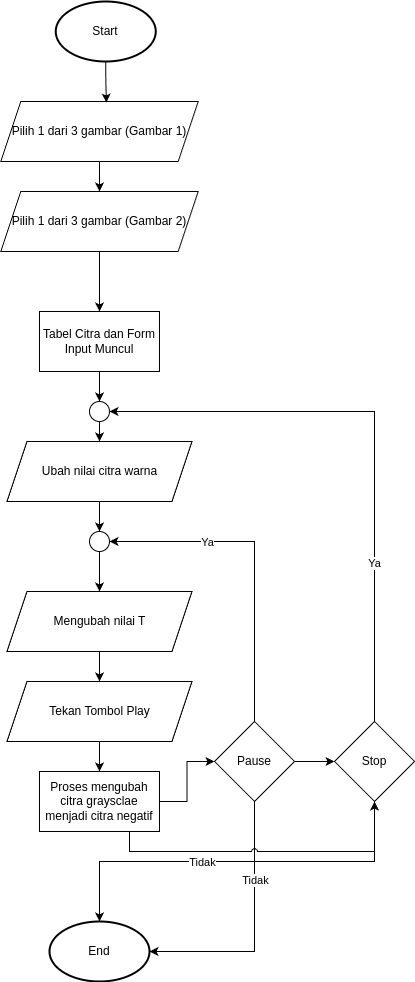

The diagram above was exported from draw.io. Its source (the exported page's mxGraphModel, read from the mxfile embedded in the PNG):
<mxGraphModel dx="1294" dy="745" grid="1" gridSize="10" guides="1" tooltips="1" connect="1" arrows="1" fold="1" page="1" pageScale="1" pageWidth="850" pageHeight="1100" math="0" shadow="0">
  <root>
    <mxCell id="0" />
    <mxCell id="1" parent="0" />
    <mxCell id="YPFUfWVb4xvoclRdpn4Y-2" value="Start" style="strokeWidth=2;html=1;shape=mxgraph.flowchart.start_1;whiteSpace=wrap;" vertex="1" parent="1">
      <mxGeometry x="331.25" y="20" width="100" height="60" as="geometry" />
    </mxCell>
    <mxCell id="YPFUfWVb4xvoclRdpn4Y-3" value="End" style="strokeWidth=2;html=1;shape=mxgraph.flowchart.start_1;whiteSpace=wrap;" vertex="1" parent="1">
      <mxGeometry x="325" y="940" width="100" height="60" as="geometry" />
    </mxCell>
    <mxCell id="YPFUfWVb4xvoclRdpn4Y-14" style="edgeStyle=orthogonalEdgeStyle;rounded=0;orthogonalLoop=1;jettySize=auto;html=1;exitX=0.5;exitY=1;exitDx=0;exitDy=0;entryX=0.5;entryY=0;entryDx=0;entryDy=0;" edge="1" parent="1" source="YPFUfWVb4xvoclRdpn4Y-4" target="YPFUfWVb4xvoclRdpn4Y-5">
      <mxGeometry relative="1" as="geometry" />
    </mxCell>
    <mxCell id="YPFUfWVb4xvoclRdpn4Y-4" value="Pilih 1 dari 3 gambar (Gambar 2)" style="shape=parallelogram;perimeter=parallelogramPerimeter;whiteSpace=wrap;html=1;fixedSize=1;" vertex="1" parent="1">
      <mxGeometry x="276.25" y="210" width="197.5" height="60" as="geometry" />
    </mxCell>
    <mxCell id="YPFUfWVb4xvoclRdpn4Y-15" style="edgeStyle=orthogonalEdgeStyle;rounded=0;orthogonalLoop=1;jettySize=auto;html=1;entryX=0.5;entryY=0;entryDx=0;entryDy=0;exitX=0.5;exitY=1;exitDx=0;exitDy=0;" edge="1" parent="1" source="YPFUfWVb4xvoclRdpn4Y-21" target="YPFUfWVb4xvoclRdpn4Y-6">
      <mxGeometry relative="1" as="geometry">
        <mxPoint x="380" y="420" as="sourcePoint" />
      </mxGeometry>
    </mxCell>
    <mxCell id="YPFUfWVb4xvoclRdpn4Y-22" style="edgeStyle=orthogonalEdgeStyle;rounded=0;orthogonalLoop=1;jettySize=auto;html=1;exitX=0.5;exitY=1;exitDx=0;exitDy=0;entryX=0.5;entryY=0;entryDx=0;entryDy=0;" edge="1" parent="1" source="YPFUfWVb4xvoclRdpn4Y-5" target="YPFUfWVb4xvoclRdpn4Y-21">
      <mxGeometry relative="1" as="geometry" />
    </mxCell>
    <mxCell id="YPFUfWVb4xvoclRdpn4Y-5" value="Tabel Citra dan Form Input Muncul" style="rounded=0;whiteSpace=wrap;html=1;" vertex="1" parent="1">
      <mxGeometry x="315" y="330" width="120" height="60" as="geometry" />
    </mxCell>
    <mxCell id="YPFUfWVb4xvoclRdpn4Y-28" style="edgeStyle=orthogonalEdgeStyle;rounded=0;orthogonalLoop=1;jettySize=auto;html=1;exitX=0.5;exitY=1;exitDx=0;exitDy=0;entryX=0.5;entryY=0;entryDx=0;entryDy=0;" edge="1" parent="1" source="YPFUfWVb4xvoclRdpn4Y-6" target="YPFUfWVb4xvoclRdpn4Y-27">
      <mxGeometry relative="1" as="geometry" />
    </mxCell>
    <mxCell id="YPFUfWVb4xvoclRdpn4Y-6" value="Ubah nilai citra warna" style="shape=parallelogram;perimeter=parallelogramPerimeter;whiteSpace=wrap;html=1;fixedSize=1;" vertex="1" parent="1">
      <mxGeometry x="282.5" y="460" width="185" height="60" as="geometry" />
    </mxCell>
    <mxCell id="YPFUfWVb4xvoclRdpn4Y-17" style="edgeStyle=orthogonalEdgeStyle;rounded=0;orthogonalLoop=1;jettySize=auto;html=1;exitX=0.5;exitY=1;exitDx=0;exitDy=0;entryX=0.5;entryY=0;entryDx=0;entryDy=0;" edge="1" parent="1" source="YPFUfWVb4xvoclRdpn4Y-7" target="YPFUfWVb4xvoclRdpn4Y-9">
      <mxGeometry relative="1" as="geometry" />
    </mxCell>
    <mxCell id="YPFUfWVb4xvoclRdpn4Y-7" value="Tekan Tombol Play" style="shape=parallelogram;perimeter=parallelogramPerimeter;whiteSpace=wrap;html=1;fixedSize=1;" vertex="1" parent="1">
      <mxGeometry x="282.5" y="700" width="185" height="60" as="geometry" />
    </mxCell>
    <mxCell id="YPFUfWVb4xvoclRdpn4Y-18" style="edgeStyle=orthogonalEdgeStyle;rounded=0;orthogonalLoop=1;jettySize=auto;html=1;exitX=1;exitY=0.5;exitDx=0;exitDy=0;entryX=0;entryY=0.5;entryDx=0;entryDy=0;" edge="1" parent="1" source="YPFUfWVb4xvoclRdpn4Y-9" target="YPFUfWVb4xvoclRdpn4Y-19">
      <mxGeometry relative="1" as="geometry">
        <mxPoint x="510" y="720" as="targetPoint" />
      </mxGeometry>
    </mxCell>
    <mxCell id="YPFUfWVb4xvoclRdpn4Y-9" value="Proses mengubah citra graysclae menjadi citra negatif" style="rounded=0;whiteSpace=wrap;html=1;" vertex="1" parent="1">
      <mxGeometry x="315" y="790" width="120" height="60" as="geometry" />
    </mxCell>
    <mxCell id="YPFUfWVb4xvoclRdpn4Y-23" style="edgeStyle=orthogonalEdgeStyle;rounded=0;orthogonalLoop=1;jettySize=auto;html=1;exitX=0.5;exitY=0;exitDx=0;exitDy=0;entryX=1;entryY=0.5;entryDx=0;entryDy=0;" edge="1" parent="1" source="YPFUfWVb4xvoclRdpn4Y-19" target="YPFUfWVb4xvoclRdpn4Y-27">
      <mxGeometry relative="1" as="geometry" />
    </mxCell>
    <mxCell id="YPFUfWVb4xvoclRdpn4Y-24" value="Ya" style="edgeLabel;html=1;align=center;verticalAlign=middle;resizable=0;points=[];" vertex="1" connectable="0" parent="YPFUfWVb4xvoclRdpn4Y-23">
      <mxGeometry x="0.4015" relative="1" as="geometry">
        <mxPoint as="offset" />
      </mxGeometry>
    </mxCell>
    <mxCell id="YPFUfWVb4xvoclRdpn4Y-30" style="edgeStyle=orthogonalEdgeStyle;rounded=0;orthogonalLoop=1;jettySize=auto;html=1;exitX=1;exitY=0.5;exitDx=0;exitDy=0;entryX=0;entryY=0.5;entryDx=0;entryDy=0;" edge="1" parent="1" source="YPFUfWVb4xvoclRdpn4Y-19" target="YPFUfWVb4xvoclRdpn4Y-29">
      <mxGeometry relative="1" as="geometry" />
    </mxCell>
    <mxCell id="YPFUfWVb4xvoclRdpn4Y-19" value="Pause" style="rhombus;whiteSpace=wrap;html=1;" vertex="1" parent="1">
      <mxGeometry x="490" y="740" width="80" height="80" as="geometry" />
    </mxCell>
    <mxCell id="YPFUfWVb4xvoclRdpn4Y-21" value="" style="ellipse;whiteSpace=wrap;html=1;aspect=fixed;" vertex="1" parent="1">
      <mxGeometry x="365" y="420" width="20" height="20" as="geometry" />
    </mxCell>
    <mxCell id="YPFUfWVb4xvoclRdpn4Y-25" style="edgeStyle=orthogonalEdgeStyle;rounded=0;orthogonalLoop=1;jettySize=auto;html=1;exitX=0.5;exitY=1;exitDx=0;exitDy=0;entryX=1;entryY=0.5;entryDx=0;entryDy=0;entryPerimeter=0;" edge="1" parent="1" source="YPFUfWVb4xvoclRdpn4Y-19" target="YPFUfWVb4xvoclRdpn4Y-3">
      <mxGeometry relative="1" as="geometry" />
    </mxCell>
    <mxCell id="YPFUfWVb4xvoclRdpn4Y-26" value="Tidak" style="edgeLabel;html=1;align=center;verticalAlign=middle;resizable=0;points=[];" vertex="1" connectable="0" parent="YPFUfWVb4xvoclRdpn4Y-25">
      <mxGeometry x="-0.3883" y="1" relative="1" as="geometry">
        <mxPoint as="offset" />
      </mxGeometry>
    </mxCell>
    <mxCell id="YPFUfWVb4xvoclRdpn4Y-38" style="edgeStyle=orthogonalEdgeStyle;rounded=0;orthogonalLoop=1;jettySize=auto;html=1;exitX=0.5;exitY=1;exitDx=0;exitDy=0;entryX=0.5;entryY=0;entryDx=0;entryDy=0;" edge="1" parent="1" source="YPFUfWVb4xvoclRdpn4Y-27" target="YPFUfWVb4xvoclRdpn4Y-36">
      <mxGeometry relative="1" as="geometry" />
    </mxCell>
    <mxCell id="YPFUfWVb4xvoclRdpn4Y-27" value="" style="ellipse;whiteSpace=wrap;html=1;aspect=fixed;" vertex="1" parent="1">
      <mxGeometry x="365" y="550" width="20" height="20" as="geometry" />
    </mxCell>
    <mxCell id="YPFUfWVb4xvoclRdpn4Y-32" style="edgeStyle=orthogonalEdgeStyle;rounded=0;orthogonalLoop=1;jettySize=auto;html=1;exitX=0.5;exitY=0;exitDx=0;exitDy=0;entryX=1;entryY=0.5;entryDx=0;entryDy=0;" edge="1" parent="1" source="YPFUfWVb4xvoclRdpn4Y-29" target="YPFUfWVb4xvoclRdpn4Y-21">
      <mxGeometry relative="1" as="geometry" />
    </mxCell>
    <mxCell id="YPFUfWVb4xvoclRdpn4Y-33" value="Ya" style="edgeLabel;html=1;align=center;verticalAlign=middle;resizable=0;points=[];" vertex="1" connectable="0" parent="YPFUfWVb4xvoclRdpn4Y-32">
      <mxGeometry x="-0.451" relative="1" as="geometry">
        <mxPoint as="offset" />
      </mxGeometry>
    </mxCell>
    <mxCell id="YPFUfWVb4xvoclRdpn4Y-29" value="Stop" style="rhombus;whiteSpace=wrap;html=1;" vertex="1" parent="1">
      <mxGeometry x="610" y="740" width="80" height="80" as="geometry" />
    </mxCell>
    <mxCell id="YPFUfWVb4xvoclRdpn4Y-31" style="edgeStyle=orthogonalEdgeStyle;rounded=0;orthogonalLoop=1;jettySize=auto;html=1;exitX=0.75;exitY=1;exitDx=0;exitDy=0;entryX=0.5;entryY=1;entryDx=0;entryDy=0;jumpStyle=arc;" edge="1" parent="1" source="YPFUfWVb4xvoclRdpn4Y-9" target="YPFUfWVb4xvoclRdpn4Y-29">
      <mxGeometry relative="1" as="geometry">
        <mxPoint x="435" y="790" as="sourcePoint" />
        <mxPoint x="688.6399999999999" y="800.52" as="targetPoint" />
      </mxGeometry>
    </mxCell>
    <mxCell id="YPFUfWVb4xvoclRdpn4Y-34" style="edgeStyle=orthogonalEdgeStyle;rounded=0;orthogonalLoop=1;jettySize=auto;html=1;exitX=0.5;exitY=1;exitDx=0;exitDy=0;entryX=0.5;entryY=0;entryDx=0;entryDy=0;entryPerimeter=0;" edge="1" parent="1" source="YPFUfWVb4xvoclRdpn4Y-29" target="YPFUfWVb4xvoclRdpn4Y-3">
      <mxGeometry relative="1" as="geometry" />
    </mxCell>
    <mxCell id="YPFUfWVb4xvoclRdpn4Y-35" value="Tidak" style="edgeLabel;html=1;align=center;verticalAlign=middle;resizable=0;points=[];" vertex="1" connectable="0" parent="YPFUfWVb4xvoclRdpn4Y-34">
      <mxGeometry x="0.1749" relative="1" as="geometry">
        <mxPoint as="offset" />
      </mxGeometry>
    </mxCell>
    <mxCell id="YPFUfWVb4xvoclRdpn4Y-39" style="edgeStyle=orthogonalEdgeStyle;rounded=0;orthogonalLoop=1;jettySize=auto;html=1;exitX=0.5;exitY=1;exitDx=0;exitDy=0;entryX=0.5;entryY=0;entryDx=0;entryDy=0;" edge="1" parent="1" source="YPFUfWVb4xvoclRdpn4Y-36" target="YPFUfWVb4xvoclRdpn4Y-7">
      <mxGeometry relative="1" as="geometry" />
    </mxCell>
    <mxCell id="YPFUfWVb4xvoclRdpn4Y-36" value="Mengubah nilai T" style="shape=parallelogram;perimeter=parallelogramPerimeter;whiteSpace=wrap;html=1;fixedSize=1;" vertex="1" parent="1">
      <mxGeometry x="282.5" y="610" width="185" height="60" as="geometry" />
    </mxCell>
    <mxCell id="YPFUfWVb4xvoclRdpn4Y-43" style="edgeStyle=orthogonalEdgeStyle;rounded=0;orthogonalLoop=1;jettySize=auto;html=1;exitX=0.5;exitY=1;exitDx=0;exitDy=0;entryX=0.5;entryY=0;entryDx=0;entryDy=0;" edge="1" parent="1" source="YPFUfWVb4xvoclRdpn4Y-41" target="YPFUfWVb4xvoclRdpn4Y-4">
      <mxGeometry relative="1" as="geometry" />
    </mxCell>
    <mxCell id="YPFUfWVb4xvoclRdpn4Y-41" value="Pilih 1 dari 3 gambar (Gambar 1)" style="shape=parallelogram;perimeter=parallelogramPerimeter;whiteSpace=wrap;html=1;fixedSize=1;" vertex="1" parent="1">
      <mxGeometry x="276.25" y="120" width="197.5" height="60" as="geometry" />
    </mxCell>
    <mxCell id="YPFUfWVb4xvoclRdpn4Y-42" style="edgeStyle=orthogonalEdgeStyle;rounded=0;orthogonalLoop=1;jettySize=auto;html=1;exitX=0.5;exitY=1;exitDx=0;exitDy=0;exitPerimeter=0;entryX=0.535;entryY=0.017;entryDx=0;entryDy=0;entryPerimeter=0;" edge="1" parent="1" source="YPFUfWVb4xvoclRdpn4Y-2" target="YPFUfWVb4xvoclRdpn4Y-41">
      <mxGeometry relative="1" as="geometry" />
    </mxCell>
  </root>
</mxGraphModel>